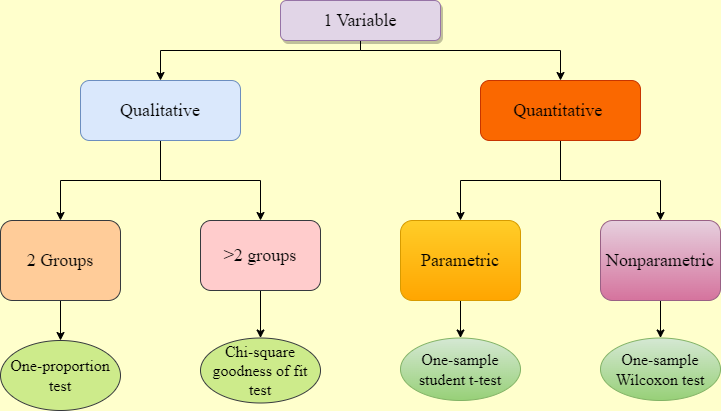

The diagram above was exported from draw.io. Its source (the exported page's mxGraphModel, read from the mxfile embedded in the PNG):
<mxGraphModel dx="868" dy="482" grid="0" gridSize="10" guides="1" tooltips="1" connect="1" arrows="1" fold="1" page="1" pageScale="1" pageWidth="827" pageHeight="1169" background="#FFFFCC" math="0" shadow="0">
  <root>
    <mxCell id="WIyWlLk6GJQsqaUBKTNV-0" />
    <mxCell id="WIyWlLk6GJQsqaUBKTNV-1" parent="WIyWlLk6GJQsqaUBKTNV-0" />
    <mxCell id="26WcEYzNrFqciRbfobWh-31" style="edgeStyle=orthogonalEdgeStyle;rounded=0;orthogonalLoop=1;jettySize=auto;html=1;exitX=0.5;exitY=1;exitDx=0;exitDy=0;entryX=0.5;entryY=0;entryDx=0;entryDy=0;" parent="WIyWlLk6GJQsqaUBKTNV-1" source="WIyWlLk6GJQsqaUBKTNV-3" target="26WcEYzNrFqciRbfobWh-16" edge="1">
      <mxGeometry relative="1" as="geometry" />
    </mxCell>
    <mxCell id="WIyWlLk6GJQsqaUBKTNV-3" value="&lt;font style=&quot;font-size: 18px;&quot; face=&quot;Times New Roman&quot;&gt;2 Groups&lt;/font&gt;" style="rounded=1;whiteSpace=wrap;html=1;fontSize=12;glass=0;strokeWidth=1;shadow=0;fillColor=#ffcc99;strokeColor=#36393d;" parent="WIyWlLk6GJQsqaUBKTNV-1" vertex="1">
      <mxGeometry x="40" y="294" width="120" height="80" as="geometry" />
    </mxCell>
    <mxCell id="26WcEYzNrFqciRbfobWh-32" style="edgeStyle=orthogonalEdgeStyle;rounded=0;orthogonalLoop=1;jettySize=auto;html=1;entryX=0.5;entryY=0;entryDx=0;entryDy=0;" parent="WIyWlLk6GJQsqaUBKTNV-1" source="26WcEYzNrFqciRbfobWh-13" target="26WcEYzNrFqciRbfobWh-18" edge="1">
      <mxGeometry relative="1" as="geometry" />
    </mxCell>
    <mxCell id="26WcEYzNrFqciRbfobWh-13" value="&lt;font style=&quot;font-size: 18px;&quot; face=&quot;Times New Roman&quot;&gt;&amp;gt;2 groups&lt;/font&gt;" style="rounded=1;whiteSpace=wrap;html=1;fillColor=#ffcccc;strokeColor=#36393d;" parent="WIyWlLk6GJQsqaUBKTNV-1" vertex="1">
      <mxGeometry x="240" y="294" width="120" height="70" as="geometry" />
    </mxCell>
    <mxCell id="26WcEYzNrFqciRbfobWh-33" style="edgeStyle=orthogonalEdgeStyle;rounded=0;orthogonalLoop=1;jettySize=auto;html=1;exitX=0.5;exitY=1;exitDx=0;exitDy=0;entryX=0.5;entryY=0;entryDx=0;entryDy=0;" parent="WIyWlLk6GJQsqaUBKTNV-1" source="26WcEYzNrFqciRbfobWh-14" target="26WcEYzNrFqciRbfobWh-20" edge="1">
      <mxGeometry relative="1" as="geometry" />
    </mxCell>
    <mxCell id="26WcEYzNrFqciRbfobWh-14" value="&lt;font style=&quot;font-size: 18px;&quot; face=&quot;Times New Roman&quot;&gt;Parametric&lt;/font&gt;" style="rounded=1;whiteSpace=wrap;html=1;fillColor=#ffcd28;gradientColor=#ffa500;strokeColor=#d79b00;" parent="WIyWlLk6GJQsqaUBKTNV-1" vertex="1">
      <mxGeometry x="440" y="294" width="120" height="80" as="geometry" />
    </mxCell>
    <mxCell id="26WcEYzNrFqciRbfobWh-34" style="edgeStyle=orthogonalEdgeStyle;rounded=0;orthogonalLoop=1;jettySize=auto;html=1;exitX=0.5;exitY=1;exitDx=0;exitDy=0;entryX=0.5;entryY=0;entryDx=0;entryDy=0;" parent="WIyWlLk6GJQsqaUBKTNV-1" source="26WcEYzNrFqciRbfobWh-15" target="26WcEYzNrFqciRbfobWh-21" edge="1">
      <mxGeometry relative="1" as="geometry" />
    </mxCell>
    <mxCell id="26WcEYzNrFqciRbfobWh-15" value="&lt;font style=&quot;font-size: 18px;&quot; face=&quot;Times New Roman&quot;&gt;Nonparametric&lt;/font&gt;" style="rounded=1;whiteSpace=wrap;html=1;fillColor=#e6d0de;gradientColor=#d5739d;strokeColor=#996185;" parent="WIyWlLk6GJQsqaUBKTNV-1" vertex="1">
      <mxGeometry x="640" y="294" width="120" height="80" as="geometry" />
    </mxCell>
    <mxCell id="26WcEYzNrFqciRbfobWh-16" value="&lt;font style=&quot;font-size: 16px;&quot; face=&quot;Times New Roman&quot;&gt;One-proportion test&lt;/font&gt;" style="ellipse;whiteSpace=wrap;html=1;fillColor=#cdeb8b;strokeColor=#36393d;" parent="WIyWlLk6GJQsqaUBKTNV-1" vertex="1">
      <mxGeometry x="40" y="414" width="120" height="70" as="geometry" />
    </mxCell>
    <mxCell id="26WcEYzNrFqciRbfobWh-18" value="&lt;font style=&quot;font-size: 16px;&quot; face=&quot;Times New Roman&quot;&gt;Chi-square goodness of fit test&lt;/font&gt;" style="ellipse;whiteSpace=wrap;html=1;fillColor=#cdeb8b;strokeColor=#36393d;" parent="WIyWlLk6GJQsqaUBKTNV-1" vertex="1">
      <mxGeometry x="240" y="411.5" width="120" height="65" as="geometry" />
    </mxCell>
    <mxCell id="26WcEYzNrFqciRbfobWh-20" value="&lt;font style=&quot;font-size: 16px;&quot; face=&quot;Times New Roman&quot;&gt;One-sample student t-test&lt;/font&gt;" style="ellipse;whiteSpace=wrap;html=1;fillColor=#d5e8d4;gradientColor=#97d077;strokeColor=#82b366;" parent="WIyWlLk6GJQsqaUBKTNV-1" vertex="1">
      <mxGeometry x="440" y="411.5" width="120" height="62.5" as="geometry" />
    </mxCell>
    <mxCell id="26WcEYzNrFqciRbfobWh-21" value="&lt;font face=&quot;Times New Roman&quot; style=&quot;font-size: 16px;&quot;&gt;One-sample Wilcoxon test&lt;/font&gt;" style="ellipse;whiteSpace=wrap;html=1;fillColor=#d5e8d4;gradientColor=#97d077;strokeColor=#82b366;" parent="WIyWlLk6GJQsqaUBKTNV-1" vertex="1">
      <mxGeometry x="640" y="411.5" width="120" height="62.5" as="geometry" />
    </mxCell>
    <mxCell id="26WcEYzNrFqciRbfobWh-27" style="edgeStyle=orthogonalEdgeStyle;rounded=0;orthogonalLoop=1;jettySize=auto;html=1;entryX=0.5;entryY=0;entryDx=0;entryDy=0;" parent="WIyWlLk6GJQsqaUBKTNV-1" source="26WcEYzNrFqciRbfobWh-22" target="WIyWlLk6GJQsqaUBKTNV-3" edge="1">
      <mxGeometry relative="1" as="geometry" />
    </mxCell>
    <mxCell id="26WcEYzNrFqciRbfobWh-28" style="edgeStyle=orthogonalEdgeStyle;rounded=0;orthogonalLoop=1;jettySize=auto;html=1;entryX=0.5;entryY=0;entryDx=0;entryDy=0;" parent="WIyWlLk6GJQsqaUBKTNV-1" source="26WcEYzNrFqciRbfobWh-22" target="26WcEYzNrFqciRbfobWh-13" edge="1">
      <mxGeometry relative="1" as="geometry" />
    </mxCell>
    <mxCell id="26WcEYzNrFqciRbfobWh-22" value="&lt;font style=&quot;font-size: 18px;&quot; face=&quot;Times New Roman&quot;&gt;Qualitative&lt;/font&gt;" style="rounded=1;whiteSpace=wrap;html=1;fillColor=#dae8fc;strokeColor=#6c8ebf;" parent="WIyWlLk6GJQsqaUBKTNV-1" vertex="1">
      <mxGeometry x="120" y="154" width="160" height="60" as="geometry" />
    </mxCell>
    <mxCell id="26WcEYzNrFqciRbfobWh-29" style="edgeStyle=orthogonalEdgeStyle;rounded=0;orthogonalLoop=1;jettySize=auto;html=1;entryX=0.5;entryY=0;entryDx=0;entryDy=0;" parent="WIyWlLk6GJQsqaUBKTNV-1" source="26WcEYzNrFqciRbfobWh-23" target="26WcEYzNrFqciRbfobWh-14" edge="1">
      <mxGeometry relative="1" as="geometry" />
    </mxCell>
    <mxCell id="26WcEYzNrFqciRbfobWh-30" style="edgeStyle=orthogonalEdgeStyle;rounded=0;orthogonalLoop=1;jettySize=auto;html=1;" parent="WIyWlLk6GJQsqaUBKTNV-1" source="26WcEYzNrFqciRbfobWh-23" target="26WcEYzNrFqciRbfobWh-15" edge="1">
      <mxGeometry relative="1" as="geometry" />
    </mxCell>
    <mxCell id="26WcEYzNrFqciRbfobWh-23" value="&lt;font style=&quot;font-size: 18px;&quot; face=&quot;Times New Roman&quot;&gt;Quantitative&amp;nbsp;&lt;/font&gt;" style="rounded=1;whiteSpace=wrap;html=1;fillColor=#fa6800;strokeColor=#C73500;fontColor=#000000;" parent="WIyWlLk6GJQsqaUBKTNV-1" vertex="1">
      <mxGeometry x="520" y="154" width="160" height="60" as="geometry" />
    </mxCell>
    <mxCell id="26WcEYzNrFqciRbfobWh-25" style="edgeStyle=orthogonalEdgeStyle;rounded=0;orthogonalLoop=1;jettySize=auto;html=1;" parent="WIyWlLk6GJQsqaUBKTNV-1" source="26WcEYzNrFqciRbfobWh-24" target="26WcEYzNrFqciRbfobWh-22" edge="1">
      <mxGeometry relative="1" as="geometry">
        <Array as="points">
          <mxPoint x="400" y="124" />
          <mxPoint x="200" y="124" />
        </Array>
      </mxGeometry>
    </mxCell>
    <mxCell id="26WcEYzNrFqciRbfobWh-26" style="edgeStyle=orthogonalEdgeStyle;rounded=0;orthogonalLoop=1;jettySize=auto;html=1;" parent="WIyWlLk6GJQsqaUBKTNV-1" source="26WcEYzNrFqciRbfobWh-24" target="26WcEYzNrFqciRbfobWh-23" edge="1">
      <mxGeometry relative="1" as="geometry">
        <Array as="points">
          <mxPoint x="400" y="124" />
          <mxPoint x="600" y="124" />
        </Array>
      </mxGeometry>
    </mxCell>
    <mxCell id="26WcEYzNrFqciRbfobWh-24" value="&lt;font style=&quot;font-size: 18px;&quot; face=&quot;Times New Roman&quot;&gt;1 Variable&lt;/font&gt;" style="rounded=1;whiteSpace=wrap;html=1;fillColor=#e1d5e7;strokeColor=#9673a6;shadow=1;" parent="WIyWlLk6GJQsqaUBKTNV-1" vertex="1">
      <mxGeometry x="320" y="74" width="160" height="40" as="geometry" />
    </mxCell>
  </root>
</mxGraphModel>